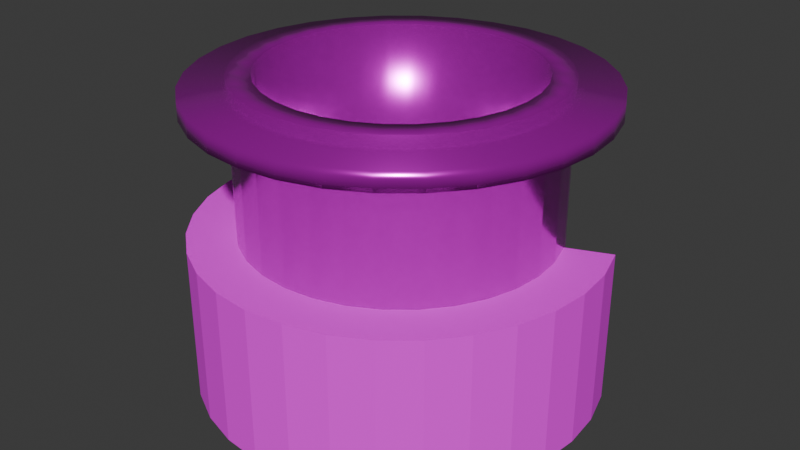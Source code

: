 # Source: Borehole.blend  (saved by Blender 4.1.24; exported with 4.5.12 LTS)
import bpy
from mathutils import Matrix  # noqa: F401  (used for matrix-valued properties, if any)

bpy.ops.wm.read_factory_settings(use_empty=True)
scene = bpy.context.scene
scene.name = 'Scene'

# ---- collections
col_collection = bpy.data.collections.new('Collection'); scene.collection.children.link(col_collection)

# ---- images (referenced by path relative to the original .blend; pixels are not part of the script)
import os
ASSET_DIR = os.environ.get("B2B_ASSET_DIR", "")  # directory of the original .blend (textures are referenced by path, not embedded)
HERE = os.path.dirname(os.path.abspath(__file__))  # packed textures are extracted next to this script under _unpacked/

def load_image(name, relpath, width, height, colorspace="sRGB"):
    """Load a texture the original file referenced (path relative to the .blend, or extracted next to this script)."""
    p = next((c for c in (os.path.join(HERE, relpath), os.path.join(ASSET_DIR, relpath)) if relpath and os.path.exists(c)), "")
    if p:
        img = bpy.data.images.load(p, check_existing=True)
        img.name = name
    else:  # same state as the original file: an image datablock whose file is absent (Cycles renders it pink)
        img = bpy.data.images.new(name, width, height)
        img.source = "FILE"
        img.filepath = "//" + (relpath or name)
    img.colorspace_settings.name = colorspace
    return img
img_steel_jpg = load_image('Steel.jpg', 'Steel.jpg', 1024, 1024, 'sRGB')
img_backfill_jpg = load_image('Backfill.jpg', 'Backfill.jpg', 1024, 1024, 'sRGB')

# ---- materials (node trees are filled in below, after node groups)
mat_steel = bpy.data.materials.new('Steel')
mat_steel.alpha_threshold = 0.0
mat_steel.use_transparent_shadow = False
mat_steel.roughness = 0.5
mat_steel.line_color = (0.0, 0.0, 0.0, 1.0)
mat_backfill = bpy.data.materials.new('Backfill')
mat_backfill.use_transparent_shadow = False

# ---- material node trees
mat_steel.use_nodes = True; mat_steel.node_tree.nodes.clear()
_N = mat_steel.node_tree.nodes; _L = mat_steel.node_tree.links
n0 = _N.new('ShaderNodeOutputMaterial'); n0.name = 'Material Output'; n0.location = (300, 300)
n1 = _N.new('ShaderNodeBsdfPrincipled'); n1.name = 'Principled BSDF'; n1.location = (-1, 331)
n1.inputs[1].default_value = 0.8
n1.inputs[2].default_value = 0.2
n1.inputs[3].default_value = 1.45
n2 = _N.new('ShaderNodeTexImage'); n2.name = 'Image Texture'; n2.location = (-289, 306)
n2.image = img_steel_jpg
_L.new(n1.outputs[0], n0.inputs[0])
_L.new(n2.outputs[0], n1.inputs[0])
n0.is_active_output = True
mat_backfill.use_nodes = True; mat_backfill.node_tree.nodes.clear()
_N = mat_backfill.node_tree.nodes; _L = mat_backfill.node_tree.links
n0 = _N.new('ShaderNodeBsdfPrincipled'); n0.name = 'Principled BSDF'; n0.location = (10, 300)
n0.inputs[2].default_value = 1.0
n1 = _N.new('ShaderNodeOutputMaterial'); n1.name = 'Material Output'; n1.location = (300, 300)
n2 = _N.new('ShaderNodeTexImage'); n2.name = 'Image Texture'; n2.location = (-438, 339)
n2.image = img_backfill_jpg
_L.new(n0.outputs[0], n1.inputs[0])
_L.new(n2.outputs[0], n0.inputs[0])
n1.is_active_output = True

# ---- world
world_world = bpy.data.worlds.new('World'); scene.world = world_world
world_world.use_nodes = True; world_world.node_tree.nodes.clear()
_N = world_world.node_tree.nodes; _L = world_world.node_tree.links
n0 = _N.new('ShaderNodeOutputWorld'); n0.name = 'World Output'; n0.location = (300, 300)
n1 = _N.new('ShaderNodeBackground'); n1.name = 'Background'; n1.location = (10, 300)
n1.inputs[0].default_value = (0.05088, 0.05088, 0.05088, 1.0)
_L.new(n1.outputs[0], n0.inputs[0])
n0.is_active_output = True
world_world.color = (0.05088, 0.05088, 0.05088)
world_world.use_sun_shadow = False
world_world.sun_shadow_jitter_overblur = 0.0

# ---- meshes
me_circle = bpy.data.meshes.new('Circle')
me_circle.from_pydata([(-1.0, 0.0, 0.0), (-0.9808, -0.1951, 0.0), (-0.9239, -0.3827, 0.0), (-0.8315, -0.5556, 0.0), (-0.7071, -0.7071, 0.0), (-0.5556, -0.8315, 0.0), (-0.3827, -0.9239, 0.0), (-0.1951, -0.9808, 0.0), (0.0, -1.0, 0.0), (0.1951, -0.9808, 0.0), (0.3827, -0.9239, 0.0), (0.5556, -0.8315, 0.0), (0.7071, -0.7071, 0.0), (0.8315, -0.5556, 0.0), (0.9239, -0.3827, 0.0), (0.9808, -0.1951, 0.0), (1.0, 0.0, 0.0), (0.9808, 0.1951, 0.0), (0.9239, 0.3827, 0.0), (0.3827, -0.9239, -1.0), (0.1951, -0.9808, -1.0), (0.0, -1.0, -1.0), (-0.1951, -0.9808, -1.0), (-0.3827, -0.9239, -1.0), (-0.5556, -0.8315, -1.0), (-0.7071, -0.7071, -1.0), (-0.8315, -0.5556, -1.0), (-0.9239, -0.3827, -1.0), (-0.9808, -0.1951, -1.0), (-1.0, 0.0, -1.0), (-0.9239, 0.3827, 0.0), (-0.9808, 0.1951, 0.0), (0.5556, -0.8315, -1.0), (0.7071, -0.7071, -1.0), (0.8315, -0.5556, -1.0), (0.9239, -0.3827, -1.0), (0.9808, -0.1951, -1.0), (1.0, 0.0, -1.0), (0.9808, 0.1951, -1.0), (0.9239, 0.3827, -1.0), (-0.9239, 0.3827, -1.0), (-0.9808, 0.1951, -1.0), (-0.8526, -5.96e-08, 0.0), (-0.8362, -0.1663, 0.0), (-0.7877, -0.3263, 0.0), (-0.7089, -0.4737, 0.0), (-0.6029, -0.6029, 0.0), (-0.4737, -0.7089, 0.0), (-0.3263, -0.7877, 0.0), (-0.1663, -0.8362, 0.0), (5.96e-08, -0.8526, 0.0), (0.1663, -0.8362, 0.0), (0.3263, -0.7877, 0.0), (0.4737, -0.7089, 0.0), (0.6029, -0.6029, 0.0), (0.7089, -0.4737, 0.0), (0.7877, -0.3263, 0.0), (0.8362, -0.1663, 0.0), (0.8526, 5.96e-08, 0.0), (0.8362, 0.1663, 0.0), (0.7877, 0.3263, 0.0), (0.3263, -0.7877, -1.0), (0.1663, -0.8362, -1.0), (5.96e-08, -0.8526, -1.0), (-0.1663, -0.8362, -1.0), (-0.3263, -0.7877, -1.0), (-0.4737, -0.7089, -1.0), (-0.6029, -0.6029, -1.0), (-0.7089, -0.4737, -1.0), (-0.7877, -0.3263, -1.0), (-0.8362, -0.1663, -1.0), (-0.8526, -5.96e-08, -1.0), (-0.7877, 0.3263, 0.0), (-0.8362, 0.1663, 0.0), (0.4737, -0.7089, -1.0), (0.6029, -0.6029, -1.0), (0.7089, -0.4737, -1.0), (0.7877, -0.3263, -1.0), (0.8362, -0.1663, -1.0), (0.8526, 5.96e-08, -1.0), (0.8362, 0.1663, -1.0), (0.7877, 0.3263, -1.0), (-0.7877, 0.3263, -1.0), (-0.8362, 0.1663, -1.0)], [], [(15, 14, 35, 36), (8, 7, 22, 21), (1, 0, 29, 28), (16, 15, 36, 37), (31, 30, 40, 41), (9, 8, 21, 20), (2, 1, 28, 27), (17, 16, 37, 38), (0, 31, 41, 29), (10, 9, 20, 19), (3, 2, 27, 26), (18, 17, 38, 39), (11, 10, 19, 32), (4, 3, 26, 25), (12, 11, 32, 33), (5, 4, 25, 24), (13, 12, 33, 34), (6, 5, 24, 23), (14, 13, 34, 35), (7, 6, 23, 22), (57, 78, 77, 56), (50, 63, 64, 49), (43, 70, 71, 42), (58, 79, 78, 57), (73, 83, 82, 72), (51, 62, 63, 50), (44, 69, 70, 43), (59, 80, 79, 58), (42, 71, 83, 73), (52, 61, 62, 51), (45, 68, 69, 44), (60, 81, 80, 59), (53, 74, 61, 52), (46, 67, 68, 45), (54, 75, 74, 53), (47, 66, 67, 46), (55, 76, 75, 54), (48, 65, 66, 47), (56, 77, 76, 55), (49, 64, 65, 48), (39, 81, 60, 18), (30, 72, 82, 40)])
me_circle.polygons.foreach_set('use_smooth', [True] * 42)
_uv = me_circle.uv_layers.new(name='UVMap')
_uv.uv.foreach_set('vector', [0.0, 0.0, 0.0, 0.0, 0.0, 0.0, 0.0, 0.0, 0.0, 0.0, 0.0, 0.0, 0.0, 0.0, 0.0, 0.0, 0.0, 0.0, 0.0, 0.0, 0.0, 0.0, 0.0, 0.0, 0.0, 0.0, 0.0, 0.0, 0.0, 0.0, 0.0, 0.0, 0.0, 0.0, 0.0, 0.0, 0.0, 0.0, 0.0, 0.0, 0.0, 0.0, 0.0, 0.0, 0.0, 0.0, 0.0, 0.0, 0.0, 0.0, 0.0, 0.0, 0.0, 0.0, 0.0, 0.0, 0.0, 0.0, 0.0, 0.0, 0.0, 0.0, 0.0, 0.0, 0.0, 0.0, 0.0, 0.0, 0.0, 0.0, 0.0, 0.0, 0.0, 0.0, 0.0, 0.0, 0.0, 0.0, 0.0, 0.0, 0.0, 0.0, 0.0, 0.0, 0.0, 0.0, 0.0, 0.0, 0.0, 0.0, 0.0, 0.0, 0.0, 0.0, 0.0, 0.0, 0.0, 0.0, 0.0, 0.0, 0.0, 0.0, 0.0, 0.0, 0.0, 0.0, 0.0, 0.0, 0.0, 0.0, 0.0, 0.0, 0.0, 0.0, 0.0, 0.0, 0.0, 0.0, 0.0, 0.0, 0.0, 0.0, 0.0, 0.0, 0.0, 0.0, 0.0, 0.0, 0.0, 0.0, 0.0, 0.0, 0.0, 0.0, 0.0, 0.0, 0.0, 0.0, 0.0, 0.0, 0.0, 0.0, 0.0, 0.0, 0.0, 0.0, 0.0, 0.0, 0.0, 0.0, 0.0, 0.0, 0.0, 0.0, 0.0, 0.0, 0.0, 0.0, 0.0, 0.0, 0.0, 0.0, 0.0, 0.0, 0.0, 0.0, 0.0, 0.0, 0.0, 0.0, 0.0, 0.0, 0.0, 0.0, 0.0, 0.0, 0.0, 0.0, 0.0, 0.0, 0.0, 0.0, 0.0, 0.0, 0.0, 0.0, 0.0, 0.0, 0.0, 0.0, 0.0, 0.0, 0.0, 0.0, 0.0, 0.0, 0.0, 0.0, 0.0, 0.0, 0.0, 0.0, 0.0, 0.0, 0.0, 0.0, 0.0, 0.0, 0.0, 0.0, 0.0, 0.0, 0.0, 0.0, 0.0, 0.0, 0.0, 0.0, 0.0, 0.0, 0.0, 0.0, 0.0, 0.0, 0.0, 0.0, 0.0, 0.0, 0.0, 0.0, 0.0, 0.0, 0.0, 0.0, 0.0, 0.0, 0.0, 0.0, 0.0, 0.0, 0.0, 0.0, 0.0, 0.0, 0.0, 0.0, 0.0, 0.0, 0.0, 0.0, 0.0, 0.0, 0.0, 0.0, 0.0, 0.0, 0.0, 0.0, 0.0, 0.0, 0.0, 0.0, 0.0, 0.0, 0.0, 0.0, 0.0, 0.0, 0.0, 0.0, 0.0, 0.0, 0.0, 0.0, 0.0, 0.0, 0.0, 0.0, 0.0, 0.0, 0.0, 0.0, 0.0, 0.0, 0.0, 0.0, 0.0, 0.0, 0.0, 0.0, 0.0, 0.0, 0.0, 0.0, 0.0, 0.0, 0.0, 0.0, 0.0, 0.0, 0.0, 0.0, 0.0, 0.0, 0.0, 0.0, 0.0, 0.0, 0.0, 0.0, 0.0, 0.0, 0.0, 0.0, 0.0, 0.0, 0.0, 0.0, 0.0, 0.0, 0.0, 0.0, 0.0, 0.0, 0.0, 0.0, 0.0, 0.0, 0.0, 0.0, 0.0, 0.0, 0.0, 0.0, 0.0, 0.0])
me_circle.materials.append(mat_steel)
me_circle.update()
me_circle_001 = bpy.data.meshes.new('Circle.001')
me_circle_001.from_pydata([(0.0, 1.0, 0.0), (-0.1951, 0.9808, 0.0), (-0.3827, 0.9239, 0.0), (-0.5556, 0.8315, 0.0), (-0.7071, 0.7071, 0.0), (-0.8315, 0.5556, 0.0), (-0.9239, 0.3827, 0.0), (-0.9808, 0.1951, 0.0), (-1.0, 0.0, 0.0), (-0.9808, -0.1951, 0.0), (-0.9239, -0.3827, 0.0), (-0.8315, -0.5556, 0.0), (-0.7071, -0.7071, 0.0), (-0.5556, -0.8315, 0.0), (-0.3827, -0.9239, 0.0), (-0.1951, -0.9808, 0.0), (0.0, -1.0, 0.0), (0.1951, -0.9808, 0.0), (0.3827, -0.9239, 0.0), (0.5556, -0.8315, 0.0), (0.7071, -0.7071, 0.0), (0.8315, -0.5556, 0.0), (0.9239, -0.3827, 0.0), (0.9808, -0.1951, 0.0), (1.0, 0.0, 0.0), (0.9808, 0.1951, 0.0), (0.9239, 0.3827, 0.0), (0.8315, 0.5556, 0.0), (0.7071, 0.7071, 0.0), (0.5556, 0.8315, 0.0), (0.3827, 0.9239, 0.0), (0.1951, 0.9808, 0.0), (0.1669, 0.8391, 1.0), (0.3274, 0.7904, 1.0), (0.4753, 0.7113, 1.0), (0.6049, 0.6049, 1.0), (0.7113, 0.4753, 1.0), (0.7904, 0.3274, 1.0), (0.8391, 0.1669, 1.0), (0.8555, 0.0, 1.0), (0.8391, -0.1669, 1.0), (0.7904, -0.3274, 1.0), (0.7113, -0.4753, 1.0), (0.6049, -0.6049, 1.0), (0.4753, -0.7113, 1.0), (0.3274, -0.7904, 1.0), (0.1669, -0.8391, 1.0), (0.0, -0.8555, 1.0), (-0.1669, -0.8391, 1.0), (-0.3274, -0.7904, 1.0), (-0.4753, -0.7113, 1.0), (-0.6049, -0.6049, 1.0), (-0.7113, -0.4753, 1.0), (-0.7904, -0.3274, 1.0), (-0.8391, -0.1669, 1.0), (-0.8555, 0.0, 1.0), (-0.8391, 0.1669, 1.0), (-0.7904, 0.3274, 1.0), (-0.7113, 0.4753, 1.0), (-0.6049, 0.6049, 1.0), (-0.4753, 0.7113, 1.0), (-0.3274, 0.7904, 1.0), (-0.1669, 0.8391, 1.0), (0.0, 0.8555, 1.0), (0.0, 1.0, 1.0), (-0.1951, 0.9808, 1.0), (-0.3827, 0.9239, 1.0), (-0.5556, 0.8315, 1.0), (-0.7071, 0.7071, 1.0), (-0.8315, 0.5556, 1.0), (-0.9239, 0.3827, 1.0), (-0.9808, 0.1951, 1.0), (-1.0, 0.0, 1.0), (-0.9808, -0.1951, 1.0), (-0.9239, -0.3827, 1.0), (-0.8315, -0.5556, 1.0), (-0.7071, -0.7071, 1.0), (-0.5556, -0.8315, 1.0), (-0.3827, -0.9239, 1.0), (-0.1951, -0.9808, 1.0), (0.0, -1.0, 1.0), (0.1951, -0.9808, 1.0), (0.3827, -0.9239, 1.0), (0.5556, -0.8315, 1.0), (0.7071, -0.7071, 1.0), (0.8315, -0.5556, 1.0), (0.9239, -0.3827, 1.0), (0.9808, -0.1951, 1.0), (1.0, 0.0, 1.0), (0.9808, 0.1951, 1.0), (0.9239, 0.3827, 1.0), (0.8315, 0.5556, 1.0), (0.7071, 0.7071, 1.0), (0.5556, 0.8315, 1.0), (0.3827, 0.9239, 1.0), (0.1951, 0.9808, 1.0), (0.167, 0.8396, 0.0), (0.3276, 0.7909, 0.0), (0.4756, 0.7118, 0.0), (0.6053, 0.6053, 0.0), (0.7118, 0.4756, 0.0), (0.7909, 0.3276, 0.0), (0.8396, 0.167, 0.0), (0.856, 0.0, 0.0), (0.8396, -0.167, 0.0), (0.7909, -0.3276, 0.0), (0.7118, -0.4756, 0.0), (0.6053, -0.6053, 0.0), (0.4756, -0.7118, 0.0), (0.3276, -0.7909, 0.0), (0.167, -0.8396, 0.0), (0.0, -0.856, 0.0), (-0.167, -0.8396, 0.0), (-0.3276, -0.7909, 0.0), (-0.4756, -0.7118, 0.0), (-0.6053, -0.6053, 0.0), (-0.7118, -0.4756, 0.0), (-0.7909, -0.3276, 0.0), (-0.8396, -0.167, 0.0), (-0.856, 0.0, 0.0), (-0.8396, 0.167, 0.0), (-0.7909, 0.3276, 0.0), (-0.7118, 0.4756, 0.0), (-0.6053, 0.6053, 0.0), (-0.4756, 0.7118, 0.0), (-0.3276, 0.7909, 0.0), (-0.167, 0.8396, 0.0), (0.0, 0.856, 0.0), (0.1669, 0.8391, 0.0), (0.3274, 0.7904, 0.0), (0.4753, 0.7113, 0.0), (0.6049, 0.6049, 0.0), (0.7113, 0.4753, 0.0), (0.7904, 0.3274, 0.0), (0.8391, 0.1669, 0.0), (0.8555, 0.0, 0.0), (0.8391, -0.1669, 0.0), (0.7904, -0.3274, 0.0), (0.7113, -0.4753, 0.0), (0.6049, -0.6049, 0.0), (0.4753, -0.7113, 0.0), (0.3274, -0.7904, 0.0), (0.1669, -0.8391, 0.0), (0.0, -0.8555, 0.0), (-0.1669, -0.8391, 0.0), (-0.3274, -0.7904, 0.0), (-0.4753, -0.7113, 0.0), (-0.6049, -0.6049, 0.0), (-0.7113, -0.4753, 0.0), (-0.7904, -0.3274, 0.0), (-0.8391, -0.1669, 0.0), (-0.8555, 0.0, 0.0), (-0.8391, 0.1669, 0.0), (-0.7904, 0.3274, 0.0), (-0.7113, 0.4753, 0.0), (-0.6049, 0.6049, 0.0), (-0.4753, 0.7113, 0.0), (-0.3274, 0.7904, 0.0), (-0.1669, 0.8391, 0.0), (0.0, 0.8555, 0.0), (-0.7071, -0.7071, 0.93), (-0.7071, -0.7071, 0.8157), (-0.5556, -0.8315, 0.8157), (-0.5556, -0.8315, 0.93), (-0.3827, -0.9239, 0.8157), (-0.3827, -0.9239, 0.93), (-0.1951, -0.9808, 0.8157), (-0.1951, -0.9808, 0.93), (0.0, -1.0, 0.8157), (0.0, -1.0, 0.93), (0.1951, -0.9808, 0.8157), (0.1951, -0.9808, 0.93), (0.3827, -0.9239, 0.8157), (0.3827, -0.9239, 0.93), (0.5556, -0.8315, 0.8157), (0.5556, -0.8315, 0.93), (0.7071, -0.7071, 0.8157), (0.7071, -0.7071, 0.93), (0.8315, -0.5556, 0.8157), (0.8315, -0.5556, 0.93), (0.9239, -0.3827, 0.8157), (0.9239, -0.3827, 0.93), (0.9808, -0.1951, 0.8157), (0.9808, -0.1951, 0.93), (1.0, 0.0, 0.8157), (1.0, 0.0, 0.93), (0.9808, 0.1951, 0.8157), (0.9808, 0.1951, 0.93), (0.9239, 0.3827, 0.8157), (0.9239, 0.3827, 0.93), (0.8315, 0.5556, 0.8157), (0.8315, 0.5556, 0.93), (0.0, 1.0, 0.93), (0.0, 1.0, 0.8157), (-0.1951, 0.9808, 0.8157), (-0.1951, 0.9808, 0.93), (0.7071, 0.7071, 0.8157), (0.7071, 0.7071, 0.93), (-0.3827, 0.9239, 0.8157), (-0.3827, 0.9239, 0.93), (0.5556, 0.8315, 0.8157), (0.5556, 0.8315, 0.93), (-0.5556, 0.8315, 0.8157), (-0.5556, 0.8315, 0.93), (0.3827, 0.9239, 0.8157), (0.3827, 0.9239, 0.93), (-0.7071, 0.7071, 0.8157), (-0.7071, 0.7071, 0.93), (0.1951, 0.9808, 0.8157), (0.1951, 0.9808, 0.93), (-0.8315, 0.5556, 0.8157), (-0.8315, 0.5556, 0.93), (-0.9239, 0.3827, 0.8157), (-0.9239, 0.3827, 0.93), (-0.9808, 0.1951, 0.8157), (-0.9808, 0.1951, 0.93), (-1.0, 0.0, 0.8157), (-1.0, 0.0, 0.93), (-0.9808, -0.1951, 0.8157), (-0.9808, -0.1951, 0.93), (-0.9239, -0.3827, 0.8157), (-0.9239, -0.3827, 0.93), (-0.8315, -0.5556, 0.8157), (-0.8315, -0.5556, 0.93), (-0.9036, -0.9036, 0.93), (-0.9036, -0.9036, 0.8157), (-0.71, -1.063, 0.8157), (-0.71, -1.063, 0.93), (-0.489, -1.181, 0.8157), (-0.489, -1.181, 0.93), (-0.2493, -1.253, 0.8157), (-0.2493, -1.253, 0.93), (-5.766e-10, -1.278, 0.8157), (-5.766e-10, -1.278, 0.93), (0.2493, -1.253, 0.8157), (0.2493, -1.253, 0.93), (0.489, -1.181, 0.8157), (0.489, -1.181, 0.93), (0.71, -1.063, 0.8157), (0.71, -1.063, 0.93), (0.9036, -0.9036, 0.8157), (0.9036, -0.9036, 0.93), (1.063, -0.71, 0.8157), (1.063, -0.71, 0.93), (1.181, -0.489, 0.8157), (1.181, -0.489, 0.93), (1.253, -0.2493, 0.8157), (1.253, -0.2493, 0.93), (1.278, 6.343e-09, 0.8157), (1.278, 6.343e-09, 0.93), (1.253, 0.2493, 0.8157), (1.253, 0.2493, 0.93), (1.181, 0.489, 0.8157), (1.181, 0.489, 0.93), (1.063, 0.71, 0.8157), (1.063, 0.71, 0.93), (-5.766e-10, 1.278, 0.93), (-5.766e-10, 1.278, 0.8157), (-0.2493, 1.253, 0.8157), (-0.2493, 1.253, 0.93), (0.9036, 0.9036, 0.8157), (0.9036, 0.9036, 0.93), (-0.489, 1.181, 0.8157), (-0.489, 1.181, 0.93), (0.71, 1.063, 0.8157), (0.71, 1.063, 0.93), (-0.71, 1.063, 0.8157), (-0.71, 1.063, 0.93), (0.489, 1.181, 0.8157), (0.489, 1.181, 0.93), (-0.9036, 0.9036, 0.8157), (-0.9036, 0.9036, 0.93), (0.2493, 1.253, 0.8157), (0.2493, 1.253, 0.93), (-1.063, 0.71, 0.8157), (-1.063, 0.71, 0.93), (-1.181, 0.489, 0.8157), (-1.181, 0.489, 0.93), (-1.253, 0.2493, 0.8157), (-1.253, 0.2493, 0.93), (-1.278, 6.343e-09, 0.8157), (-1.278, 6.343e-09, 0.93), (-1.253, -0.2493, 0.8157), (-1.253, -0.2493, 0.93), (-1.181, -0.489, 0.8157), (-1.181, -0.489, 0.93), (-1.063, -0.71, 0.8157), (-1.063, -0.71, 0.93)], [], [(160, 163, 77, 76), (15, 14, 113, 112), (163, 165, 78, 77), (28, 27, 100, 99), (165, 167, 79, 78), (1, 0, 127, 126), (167, 169, 80, 79), (14, 13, 114, 113), (169, 171, 81, 80), (27, 26, 101, 100), (171, 173, 82, 81), (13, 12, 115, 114), (173, 175, 83, 82), (26, 25, 102, 101), (175, 177, 84, 83), (12, 11, 116, 115), (177, 179, 85, 84), (25, 24, 103, 102), (179, 181, 86, 85), (11, 10, 117, 116), (181, 183, 87, 86), (24, 23, 104, 103), (183, 185, 88, 87), (10, 9, 118, 117), (185, 187, 89, 88), (23, 22, 105, 104), (187, 189, 90, 89), (9, 8, 119, 118), (189, 191, 91, 90), (192, 195, 65, 64), (22, 21, 106, 105), (191, 197, 92, 91), (195, 199, 66, 65), (8, 7, 120, 119), (197, 201, 93, 92), (199, 203, 67, 66), (21, 20, 107, 106), (201, 205, 94, 93), (203, 207, 68, 67), (7, 6, 121, 120), (205, 209, 95, 94), (207, 211, 69, 68), (20, 19, 108, 107), (209, 192, 64, 95), (211, 213, 70, 69), (6, 5, 122, 121), (19, 18, 109, 108), (213, 215, 71, 70), (0, 31, 96, 127), (5, 4, 123, 122), (215, 217, 72, 71), (18, 17, 110, 109), (31, 30, 97, 96), (217, 219, 73, 72), (4, 3, 124, 123), (17, 16, 111, 110), (219, 221, 74, 73), (30, 29, 98, 97), (3, 2, 125, 124), (221, 223, 75, 74), (16, 15, 112, 111), (29, 28, 99, 98), (223, 160, 76, 75), (2, 1, 126, 125), (68, 69, 58, 59), (95, 64, 63, 32), (82, 83, 44, 45), (69, 70, 57, 58), (83, 84, 43, 44), (70, 71, 56, 57), (84, 85, 42, 43), (71, 72, 55, 56), (85, 86, 41, 42), (72, 73, 54, 55), (86, 87, 40, 41), (73, 74, 53, 54), (87, 88, 39, 40), (74, 75, 52, 53), (88, 89, 38, 39), (75, 76, 51, 52), (89, 90, 37, 38), (76, 77, 50, 51), (90, 91, 36, 37), (77, 78, 49, 50), (64, 65, 62, 63), (91, 92, 35, 36), (78, 79, 48, 49), (65, 66, 61, 62), (92, 93, 34, 35), (79, 80, 47, 48), (66, 67, 60, 61), (93, 94, 33, 34), (80, 81, 46, 47), (67, 68, 59, 60), (94, 95, 32, 33), (81, 82, 45, 46), (47, 46, 142, 143), (34, 33, 129, 130), (61, 60, 156, 157), (48, 47, 143, 144), (35, 34, 130, 131), (62, 61, 157, 158), (49, 48, 144, 145), (36, 35, 131, 132), (63, 62, 158, 159), (50, 49, 145, 146), (37, 36, 132, 133), (51, 50, 146, 147), (38, 37, 133, 134), (52, 51, 147, 148), (39, 38, 134, 135), (53, 52, 148, 149), (40, 39, 135, 136), (54, 53, 149, 150), (41, 40, 136, 137), (55, 54, 150, 151), (42, 41, 137, 138), (56, 55, 151, 152), (43, 42, 138, 139), (57, 56, 152, 153), (44, 43, 139, 140), (58, 57, 153, 154), (45, 44, 140, 141), (32, 63, 159, 128), (59, 58, 154, 155), (46, 45, 141, 142), (33, 32, 128, 129), (60, 59, 155, 156), (11, 12, 161, 222), (217, 215, 279, 281), (10, 11, 222, 220), (191, 189, 253, 255), (9, 10, 220, 218), (165, 163, 227, 229), (8, 9, 218, 216), (214, 216, 280, 278), (7, 8, 216, 214), (188, 190, 254, 252), (6, 7, 214, 212), (162, 164, 228, 226), (5, 6, 212, 210), (219, 217, 281, 283), (31, 0, 193, 208), (195, 192, 256, 259), (4, 5, 210, 206), (167, 165, 229, 231), (30, 31, 208, 204), (216, 218, 282, 280), (3, 4, 206, 202), (193, 194, 258, 257), (29, 30, 204, 200), (164, 166, 230, 228), (2, 3, 202, 198), (221, 219, 283, 285), (28, 29, 200, 196), (197, 191, 255, 261), (1, 2, 198, 194), (169, 167, 231, 233), (27, 28, 196, 190), (218, 220, 284, 282), (0, 1, 194, 193), (190, 196, 260, 254), (26, 27, 190, 188), (166, 168, 232, 230), (25, 26, 188, 186), (223, 221, 285, 287), (24, 25, 186, 184), (199, 195, 259, 263), (23, 24, 184, 182), (171, 169, 233, 235), (22, 23, 182, 180), (220, 222, 286, 284), (21, 22, 180, 178), (194, 198, 262, 258), (20, 21, 178, 176), (168, 170, 234, 232), (19, 20, 176, 174), (160, 223, 287, 224), (18, 19, 174, 172), (201, 197, 261, 265), (17, 18, 172, 170), (173, 171, 235, 237), (16, 17, 170, 168), (222, 161, 225, 286), (15, 16, 168, 166), (196, 200, 264, 260), (14, 15, 166, 164), (170, 172, 236, 234), (13, 14, 164, 162), (203, 199, 263, 267), (12, 13, 162, 161), (175, 173, 237, 239), (286, 225, 224, 287), (284, 286, 287, 285), (282, 284, 285, 283), (280, 282, 283, 281), (278, 280, 281, 279), (276, 278, 279, 277), (274, 276, 277, 275), (272, 257, 256, 273), (270, 274, 275, 271), (268, 272, 273, 269), (266, 270, 271, 267), (264, 268, 269, 265), (262, 266, 267, 263), (260, 264, 265, 261), (258, 262, 263, 259), (254, 260, 261, 255), (257, 258, 259, 256), (252, 254, 255, 253), (250, 252, 253, 251), (248, 250, 251, 249), (246, 248, 249, 247), (244, 246, 247, 245), (242, 244, 245, 243), (240, 242, 243, 241), (238, 240, 241, 239), (236, 238, 239, 237), (234, 236, 237, 235), (232, 234, 235, 233), (230, 232, 233, 231), (228, 230, 231, 229), (226, 228, 229, 227), (225, 226, 227, 224), (161, 162, 226, 225), (186, 188, 252, 250), (212, 214, 278, 276), (163, 160, 224, 227), (189, 187, 251, 253), (215, 213, 277, 279), (184, 186, 250, 248), (210, 212, 276, 274), (187, 185, 249, 251), (213, 211, 275, 277), (182, 184, 248, 246), (208, 193, 257, 272), (185, 183, 247, 249), (192, 209, 273, 256), (180, 182, 246, 244), (206, 210, 274, 270), (183, 181, 245, 247), (211, 207, 271, 275), (178, 180, 244, 242), (204, 208, 272, 268), (181, 179, 243, 245), (209, 205, 269, 273), (176, 178, 242, 240), (202, 206, 270, 266), (179, 177, 241, 243), (207, 203, 267, 271), (174, 176, 240, 238), (200, 204, 268, 264), (177, 175, 239, 241), (205, 201, 265, 269), (172, 174, 238, 236), (198, 202, 266, 262)])
me_circle_001.polygons.foreach_set('use_smooth', [True] * 256)
_uv = me_circle_001.uv_layers.new(name='UVMap')
_uv.uv.foreach_set('vector', [0.2233, 0.8639, 0.2826, 0.8639, 0.2826, 0.8913, 0.2233, 0.8913, 0.4237, 0.1163, 0.3503, 0.1385, 0.3718, 0.1906, 0.4347, 0.1715, 0.2826, 0.8639, 0.3503, 0.8639, 0.3503, 0.8913, 0.2826, 0.8913, 0.7767, 0.7767, 0.8253, 0.7174, 0.7785, 0.6861, 0.7368, 0.7368, 0.3503, 0.8639, 0.4237, 0.8639, 0.4237, 0.8913, 0.3503, 0.8913, 0.4237, 0.8837, 0.5, 0.8913, 0.5, 0.8349, 0.4347, 0.8285, 0.4237, 0.8639, 0.5, 0.8639, 0.5, 0.8913, 0.4237, 0.8913, 0.3503, 0.1385, 0.2826, 0.1747, 0.3139, 0.2215, 0.3718, 0.1906, 0.5, 0.8639, 0.5763, 0.8639, 0.5763, 0.8913, 0.5, 0.8913, 0.8253, 0.7174, 0.8615, 0.6497, 0.8094, 0.6282, 0.7785, 0.6861, 0.5763, 0.8639, 0.6497, 0.8639, 0.6497, 0.8913, 0.5763, 0.8913, 0.2826, 0.1747, 0.2233, 0.2233, 0.2632, 0.2632, 0.3139, 0.2215, 0.6497, 0.8639, 0.7174, 0.8639, 0.7174, 0.8913, 0.6497, 0.8913, 0.8615, 0.6497, 0.8837, 0.5763, 0.8285, 0.5653, 0.8094, 0.6282, 0.7174, 0.8639, 0.7767, 0.8639, 0.7767, 0.8913, 0.7174, 0.8913, 0.2233, 0.2233, 0.1747, 0.2826, 0.2215, 0.3139, 0.2632, 0.2632, 0.2233, 0.8639, 0.2826, 0.8639, 0.2826, 0.8913, 0.2233, 0.8913, 0.8837, 0.5763, 0.8913, 0.5, 0.8349, 0.5, 0.8285, 0.5653, 0.2826, 0.8639, 0.3503, 0.8639, 0.3503, 0.8913, 0.2826, 0.8913, 0.1747, 0.2826, 0.1385, 0.3503, 0.1906, 0.3718, 0.2215, 0.3139, 0.3503, 0.8639, 0.4237, 0.8639, 0.4237, 0.8913, 0.3503, 0.8913, 0.8913, 0.5, 0.8837, 0.4237, 0.8285, 0.4347, 0.8349, 0.5, 0.4237, 0.8639, 0.5, 0.8639, 0.5, 0.8913, 0.4237, 0.8913, 0.1385, 0.3503, 0.1163, 0.4237, 0.1715, 0.4347, 0.1906, 0.3718, 0.5, 0.8639, 0.5763, 0.8639, 0.5763, 0.8913, 0.5, 0.8913, 0.8837, 0.4237, 0.8615, 0.3503, 0.8094, 0.3718, 0.8285, 0.4347, 0.5763, 0.8639, 0.6497, 0.8639, 0.6497, 0.8913, 0.5763, 0.8913, 0.1163, 0.4237, 0.1087, 0.5, 0.1651, 0.5, 0.1715, 0.4347, 0.6497, 0.8639, 0.7174, 0.8639, 0.7174, 0.8913, 0.6497, 0.8913, 0.5, 0.8639, 0.4237, 0.8639, 0.4237, 0.8913, 0.5, 0.8913, 0.8615, 0.3503, 0.8253, 0.2826, 0.7785, 0.3139, 0.8094, 0.3718, 0.7174, 0.8639, 0.7767, 0.8639, 0.7767, 0.8913, 0.7174, 0.8913, 0.4237, 0.8639, 0.3503, 0.8639, 0.3503, 0.8913, 0.4237, 0.8913, 0.1087, 0.5, 0.1163, 0.5763, 0.1715, 0.5653, 0.1651, 0.5, 0.7767, 0.8639, 0.7174, 0.8639, 0.7174, 0.8913, 0.7767, 0.8913, 0.3503, 0.8639, 0.2826, 0.8639, 0.2826, 0.8913, 0.3503, 0.8913, 0.8253, 0.2826, 0.7767, 0.2233, 0.7368, 0.2632, 0.7785, 0.3139, 0.7174, 0.8639, 0.6497, 0.8639, 0.6497, 0.8913, 0.7174, 0.8913, 0.2826, 0.8639, 0.2233, 0.8639, 0.2233, 0.8913, 0.2826, 0.8913, 0.1163, 0.5763, 0.1385, 0.6497, 0.1906, 0.6282, 0.1715, 0.5653, 0.6497, 0.8639, 0.5763, 0.8639, 0.5763, 0.8913, 0.6497, 0.8913, 0.7767, 0.8639, 0.7174, 0.8639, 0.7174, 0.8913, 0.7767, 0.8913, 0.7767, 0.2233, 0.7174, 0.1747, 0.6861, 0.2215, 0.7368, 0.2632, 0.5763, 0.8639, 0.5, 0.8639, 0.5, 0.8913, 0.5763, 0.8913, 0.7174, 0.8639, 0.6497, 0.8639, 0.6497, 0.8913, 0.7174, 0.8913, 0.1385, 0.6497, 0.1747, 0.7174, 0.2215, 0.6861, 0.1906, 0.6282, 0.7174, 0.1747, 0.6497, 0.1385, 0.6282, 0.1906, 0.6861, 0.2215, 0.6497, 0.8639, 0.5763, 0.8639, 0.5763, 0.8913, 0.6497, 0.8913, 0.5, 0.8913, 0.5763, 0.8837, 0.5653, 0.8285, 0.5, 0.8349, 0.1747, 0.7174, 0.2233, 0.7767, 0.2632, 0.7368, 0.2215, 0.6861, 0.5763, 0.8639, 0.5, 0.8639, 0.5, 0.8913, 0.5763, 0.8913, 0.6497, 0.1385, 0.5763, 0.1163, 0.5653, 0.1715, 0.6282, 0.1906, 0.5763, 0.8837, 0.6497, 0.8615, 0.6282, 0.8094, 0.5653, 0.8285, 0.5, 0.8639, 0.4237, 0.8639, 0.4237, 0.8913, 0.5, 0.8913, 0.2233, 0.7767, 0.2826, 0.8253, 0.3139, 0.7785, 0.2632, 0.7368, 0.5763, 0.1163, 0.5, 0.1087, 0.5, 0.1651, 0.5653, 0.1715, 0.4237, 0.8639, 0.3503, 0.8639, 0.3503, 0.8913, 0.4237, 0.8913, 0.6497, 0.8615, 0.7174, 0.8253, 0.6861, 0.7785, 0.6282, 0.8094, 0.2826, 0.8253, 0.3503, 0.8615, 0.3718, 0.8094, 0.3139, 0.7785, 0.3503, 0.8639, 0.2826, 0.8639, 0.2826, 0.8913, 0.3503, 0.8913, 0.5, 0.1087, 0.4237, 0.1163, 0.4347, 0.1715, 0.5, 0.1651, 0.7174, 0.8253, 0.7767, 0.7767, 0.7368, 0.7368, 0.6861, 0.7785, 0.2826, 0.8639, 0.2233, 0.8639, 0.2233, 0.8913, 0.2826, 0.8913, 0.3503, 0.8615, 0.4237, 0.8837, 0.4347, 0.8285, 0.3718, 0.8094, 0.2233, 0.7767, 0.1747, 0.7174, 0.2217, 0.686, 0.2633, 0.7367, 0.5763, 0.8837, 0.5, 0.8913, 0.5, 0.8347, 0.5653, 0.8283, 0.6497, 0.1385, 0.7174, 0.1747, 0.686, 0.2217, 0.6281, 0.1908, 0.1747, 0.7174, 0.1385, 0.6497, 0.1908, 0.6281, 0.2217, 0.686, 0.7174, 0.1747, 0.7767, 0.2233, 0.7367, 0.2633, 0.686, 0.2217, 0.1385, 0.6497, 0.1163, 0.5763, 0.1717, 0.5653, 0.1908, 0.6281, 0.7767, 0.2233, 0.8253, 0.2826, 0.7783, 0.314, 0.7367, 0.2633, 0.1163, 0.5763, 0.1087, 0.5, 0.1653, 0.5, 0.1717, 0.5653, 0.8253, 0.2826, 0.8615, 0.3503, 0.8092, 0.3719, 0.7783, 0.314, 0.1087, 0.5, 0.1163, 0.4237, 0.1717, 0.4347, 0.1653, 0.5, 0.8615, 0.3503, 0.8837, 0.4237, 0.8283, 0.4347, 0.8092, 0.3719, 0.1163, 0.4237, 0.1385, 0.3503, 0.1908, 0.3719, 0.1717, 0.4347, 0.8837, 0.4237, 0.8913, 0.5, 0.8347, 0.5, 0.8283, 0.4347, 0.1385, 0.3503, 0.1747, 0.2826, 0.2217, 0.314, 0.1908, 0.3719, 0.8913, 0.5, 0.8837, 0.5763, 0.8283, 0.5653, 0.8347, 0.5, 0.1747, 0.2826, 0.2233, 0.2233, 0.2633, 0.2633, 0.2217, 0.314, 0.8837, 0.5763, 0.8615, 0.6497, 0.8092, 0.6281, 0.8283, 0.5653, 0.2233, 0.2233, 0.2826, 0.1747, 0.314, 0.2217, 0.2633, 0.2633, 0.8615, 0.6497, 0.8253, 0.7174, 0.7783, 0.686, 0.8092, 0.6281, 0.2826, 0.1747, 0.3503, 0.1385, 0.3719, 0.1908, 0.314, 0.2217, 0.5, 0.8913, 0.4237, 0.8837, 0.4347, 0.8283, 0.5, 0.8347, 0.8253, 0.7174, 0.7767, 0.7767, 0.7367, 0.7367, 0.7783, 0.686, 0.3503, 0.1385, 0.4237, 0.1163, 0.4347, 0.1717, 0.3719, 0.1908, 0.4237, 0.8837, 0.3503, 0.8615, 0.3719, 0.8092, 0.4347, 0.8283, 0.7767, 0.7767, 0.7174, 0.8253, 0.686, 0.7783, 0.7367, 0.7367, 0.4237, 0.1163, 0.5, 0.1087, 0.5, 0.1653, 0.4347, 0.1717, 0.3503, 0.8615, 0.2826, 0.8253, 0.314, 0.7783, 0.3719, 0.8092, 0.7174, 0.8253, 0.6497, 0.8615, 0.6281, 0.8092, 0.686, 0.7783, 0.5, 0.1087, 0.5763, 0.1163, 0.5653, 0.1717, 0.5, 0.1653, 0.2826, 0.8253, 0.2233, 0.7767, 0.2633, 0.7367, 0.314, 0.7783, 0.6497, 0.8615, 0.5763, 0.8837, 0.5653, 0.8283, 0.6281, 0.8092, 0.5763, 0.1163, 0.6497, 0.1385, 0.6281, 0.1908, 0.5653, 0.1717, 0.5, 0.8913, 0.5653, 0.8913, 0.5653, 0.5, 0.5, 0.5, 0.686, 0.8913, 0.6281, 0.8913, 0.6281, 0.5, 0.686, 0.5, 0.3719, 0.8913, 0.314, 0.8913, 0.314, 0.5, 0.3719, 0.5, 0.4347, 0.8913, 0.5, 0.8913, 0.5, 0.5, 0.4347, 0.5, 0.7367, 0.8913, 0.686, 0.8913, 0.686, 0.5, 0.7367, 0.5, 0.4347, 0.8913, 0.3719, 0.8913, 0.3719, 0.5, 0.4347, 0.5, 0.3719, 0.8913, 0.4347, 0.8913, 0.4347, 0.5, 0.3719, 0.5, 0.686, 0.8913, 0.7367, 0.8913, 0.7367, 0.5, 0.686, 0.5, 0.5, 0.8913, 0.4347, 0.8913, 0.4347, 0.5, 0.5, 0.5, 0.314, 0.8913, 0.3719, 0.8913, 0.3719, 0.5, 0.314, 0.5, 0.6281, 0.8913, 0.686, 0.8913, 0.686, 0.5, 0.6281, 0.5, 0.2633, 0.8913, 0.314, 0.8913, 0.314, 0.5, 0.2633, 0.5, 0.5653, 0.8913, 0.6281, 0.8913, 0.6281, 0.5, 0.5653, 0.5, 0.314, 0.8913, 0.2633, 0.8913, 0.2633, 0.5, 0.314, 0.5, 0.5, 0.8913, 0.5653, 0.8913, 0.5653, 0.5, 0.5, 0.5, 0.3719, 0.8913, 0.314, 0.8913, 0.314, 0.5, 0.3719, 0.5, 0.4347, 0.8913, 0.5, 0.8913, 0.5, 0.5, 0.4347, 0.5, 0.4347, 0.8913, 0.3719, 0.8913, 0.3719, 0.5, 0.4347, 0.5, 0.3719, 0.8913, 0.4347, 0.8913, 0.4347, 0.5, 0.3719, 0.5, 0.5, 0.8913, 0.4347, 0.8913, 0.4347, 0.5, 0.5, 0.5, 0.314, 0.8913, 0.3719, 0.8913, 0.3719, 0.5, 0.314, 0.5, 0.5653, 0.8913, 0.5, 0.8913, 0.5, 0.5, 0.5653, 0.5, 0.2633, 0.8913, 0.314, 0.8913, 0.314, 0.5, 0.2633, 0.5, 0.6281, 0.8913, 0.5653, 0.8913, 0.5653, 0.5, 0.6281, 0.5, 0.686, 0.8913, 0.7367, 0.8913, 0.7367, 0.5, 0.686, 0.5, 0.686, 0.8913, 0.6281, 0.8913, 0.6281, 0.5, 0.686, 0.5, 0.6281, 0.8913, 0.686, 0.8913, 0.686, 0.5, 0.6281, 0.5, 0.5653, 0.8913, 0.5, 0.8913, 0.5, 0.5, 0.5653, 0.5, 0.7367, 0.8913, 0.686, 0.8913, 0.686, 0.5, 0.7367, 0.5, 0.5653, 0.8913, 0.6281, 0.8913, 0.6281, 0.5, 0.5653, 0.5, 0.6281, 0.8913, 0.5653, 0.8913, 0.5653, 0.5, 0.6281, 0.5, 0.314, 0.8913, 0.2633, 0.8913, 0.2633, 0.5, 0.314, 0.5, 0.2826, 0.5, 0.2233, 0.5, 0.2233, 0.8191, 0.2826, 0.8191, 0.1087, 0.5, 0.1163, 0.5763, 0.009607, 0.5975, 0.0, 0.5, 0.3503, 0.5, 0.2826, 0.5, 0.2826, 0.8191, 0.3503, 0.8191, 0.8253, 0.7174, 0.8615, 0.6497, 0.9619, 0.6913, 0.9157, 0.7778, 0.4237, 0.5, 0.3503, 0.5, 0.3503, 0.8191, 0.4237, 0.8191, 0.3503, 0.1385, 0.2826, 0.1747, 0.2222, 0.08427, 0.3087, 0.03806, 0.5, 0.5, 0.4237, 0.5, 0.4237, 0.8191, 0.5, 0.8191, 0.1163, 0.5763, 0.1087, 0.5, 0.0, 0.5, 0.009607, 0.5975, 0.5763, 0.5, 0.5, 0.5, 0.5, 0.8191, 0.5763, 0.8191, 0.8615, 0.6497, 0.8253, 0.7174, 0.9157, 0.7778, 0.9619, 0.6913, 0.6497, 0.5, 0.5763, 0.5, 0.5763, 0.8191, 0.6497, 0.8191, 0.2826, 0.1747, 0.3503, 0.1385, 0.3087, 0.03806, 0.2222, 0.08427, 0.7174, 0.5, 0.6497, 0.5, 0.6497, 0.8191, 0.7174, 0.8191, 0.1163, 0.4237, 0.1087, 0.5, 0.0, 0.5, 0.009607, 0.4025, 0.5763, 0.5, 0.5, 0.5, 0.5, 0.8191, 0.5763, 0.8191, 0.4237, 0.8837, 0.5, 0.8913, 0.5, 1.0, 0.4025, 0.9904, 0.7767, 0.5, 0.7174, 0.5, 0.7174, 0.8191, 0.7767, 0.8191, 0.4237, 0.1163, 0.3503, 0.1385, 0.3087, 0.03806, 0.4025, 0.009607, 0.6497, 0.5, 0.5763, 0.5, 0.5763, 0.8191, 0.6497, 0.8191, 0.1087, 0.5, 0.1163, 0.4237, 0.009607, 0.4025, 0.0, 0.5, 0.2826, 0.5, 0.2233, 0.5, 0.2233, 0.8191, 0.2826, 0.8191, 0.5, 0.8913, 0.4237, 0.8837, 0.4025, 0.9904, 0.5, 1.0, 0.7174, 0.5, 0.6497, 0.5, 0.6497, 0.8191, 0.7174, 0.8191, 0.3503, 0.1385, 0.4237, 0.1163, 0.4025, 0.009607, 0.3087, 0.03806, 0.3503, 0.5, 0.2826, 0.5, 0.2826, 0.8191, 0.3503, 0.8191, 0.1385, 0.3503, 0.1163, 0.4237, 0.009607, 0.4025, 0.03806, 0.3087, 0.7767, 0.5, 0.7174, 0.5, 0.7174, 0.8191, 0.7767, 0.8191, 0.7767, 0.7767, 0.8253, 0.7174, 0.9157, 0.7778, 0.8536, 0.8536, 0.4237, 0.5, 0.3503, 0.5, 0.3503, 0.8191, 0.4237, 0.8191, 0.5, 0.1087, 0.4237, 0.1163, 0.4025, 0.009607, 0.5, 0.0, 0.7174, 0.5, 0.7767, 0.5, 0.7767, 0.8191, 0.7174, 0.8191, 0.1163, 0.4237, 0.1385, 0.3503, 0.03806, 0.3087, 0.009607, 0.4025, 0.5, 0.5, 0.4237, 0.5, 0.4237, 0.8191, 0.5, 0.8191, 0.8253, 0.7174, 0.7767, 0.7767, 0.8536, 0.8536, 0.9157, 0.7778, 0.6497, 0.5, 0.7174, 0.5, 0.7174, 0.8191, 0.6497, 0.8191, 0.4237, 0.1163, 0.5, 0.1087, 0.5, 0.0, 0.4025, 0.009607, 0.5763, 0.5, 0.6497, 0.5, 0.6497, 0.8191, 0.5763, 0.8191, 0.1747, 0.2826, 0.1385, 0.3503, 0.03806, 0.3087, 0.08427, 0.2222, 0.5, 0.5, 0.5763, 0.5, 0.5763, 0.8191, 0.5, 0.8191, 0.3503, 0.8615, 0.4237, 0.8837, 0.4025, 0.9904, 0.3087, 0.9619, 0.4237, 0.5, 0.5, 0.5, 0.5, 0.8191, 0.4237, 0.8191, 0.5763, 0.1163, 0.5, 0.1087, 0.5, 0.0, 0.5975, 0.009607, 0.3503, 0.5, 0.4237, 0.5, 0.4237, 0.8191, 0.3503, 0.8191, 0.1385, 0.3503, 0.1747, 0.2826, 0.08427, 0.2222, 0.03806, 0.3087, 0.2826, 0.5, 0.3503, 0.5, 0.3503, 0.8191, 0.2826, 0.8191, 0.4237, 0.8837, 0.3503, 0.8615, 0.3087, 0.9619, 0.4025, 0.9904, 0.2233, 0.5, 0.2826, 0.5, 0.2826, 0.8191, 0.2233, 0.8191, 0.5, 0.1087, 0.5763, 0.1163, 0.5975, 0.009607, 0.5, 0.0, 0.7174, 0.5, 0.7767, 0.5, 0.7767, 0.8191, 0.7174, 0.8191, 0.2233, 0.2233, 0.1747, 0.2826, 0.08427, 0.2222, 0.1464, 0.1464, 0.6497, 0.5, 0.7174, 0.5, 0.7174, 0.8191, 0.6497, 0.8191, 0.7174, 0.8253, 0.7767, 0.7767, 0.8536, 0.8536, 0.7778, 0.9157, 0.5763, 0.5, 0.6497, 0.5, 0.6497, 0.8191, 0.5763, 0.8191, 0.6497, 0.1385, 0.5763, 0.1163, 0.5975, 0.009607, 0.6913, 0.03806, 0.5, 0.5, 0.5763, 0.5, 0.5763, 0.8191, 0.5, 0.8191, 0.1747, 0.2826, 0.2233, 0.2233, 0.1464, 0.1464, 0.08427, 0.2222, 0.4237, 0.5, 0.5, 0.5, 0.5, 0.8191, 0.4237, 0.8191, 0.7767, 0.7767, 0.7174, 0.8253, 0.7778, 0.9157, 0.8536, 0.8536, 0.3503, 0.5, 0.4237, 0.5, 0.4237, 0.8191, 0.3503, 0.8191, 0.5763, 0.1163, 0.6497, 0.1385, 0.6913, 0.03806, 0.5975, 0.009607, 0.2826, 0.5, 0.3503, 0.5, 0.3503, 0.8191, 0.2826, 0.8191, 0.2826, 0.8253, 0.3503, 0.8615, 0.3087, 0.9619, 0.2222, 0.9157, 0.2233, 0.5, 0.2826, 0.5, 0.2826, 0.8191, 0.2233, 0.8191, 0.7174, 0.1747, 0.6497, 0.1385, 0.6913, 0.03806, 0.7778, 0.08427, 0.2222, 0.8191, 0.1464, 0.8191, 0.1464, 0.8639, 0.2222, 0.8639, 0.3087, 0.8191, 0.2222, 0.8191, 0.2222, 0.8639, 0.3087, 0.8639, 0.4025, 0.8191, 0.3087, 0.8191, 0.3087, 0.8639, 0.4025, 0.8639, 0.5, 0.8191, 0.4025, 0.8191, 0.4025, 0.8639, 0.5, 0.8639, 0.5975, 0.8191, 0.5, 0.8191, 0.5, 0.8639, 0.5975, 0.8639, 0.6913, 0.8191, 0.5975, 0.8191, 0.5975, 0.8639, 0.6913, 0.8639, 0.7778, 0.8191, 0.6913, 0.8191, 0.6913, 0.8639, 0.7778, 0.8639, 0.5975, 0.8191, 0.5, 0.8191, 0.5, 0.8639, 0.5975, 0.8639, 0.8536, 0.8191, 0.7778, 0.8191, 0.7778, 0.8639, 0.8536, 0.8639, 0.6913, 0.8191, 0.5975, 0.8191, 0.5975, 0.8639, 0.6913, 0.8639, 0.2222, 0.8191, 0.1464, 0.8191, 0.1464, 0.8639, 0.2222, 0.8639, 0.7778, 0.8191, 0.6913, 0.8191, 0.6913, 0.8639, 0.7778, 0.8639, 0.3087, 0.8191, 0.2222, 0.8191, 0.2222, 0.8639, 0.3087, 0.8639, 0.8536, 0.8191, 0.7778, 0.8191, 0.7778, 0.8639, 0.8536, 0.8639, 0.4025, 0.8191, 0.3087, 0.8191, 0.3087, 0.8639, 0.4025, 0.8639, 0.7778, 0.8191, 0.8536, 0.8191, 0.8536, 0.8639, 0.7778, 0.8639, 0.5, 0.8191, 0.4025, 0.8191, 0.4025, 0.8639, 0.5, 0.8639, 0.6913, 0.8191, 0.7778, 0.8191, 0.7778, 0.8639, 0.6913, 0.8639, 0.5975, 0.8191, 0.6913, 0.8191, 0.6913, 0.8639, 0.5975, 0.8639, 0.5, 0.8191, 0.5975, 0.8191, 0.5975, 0.8639, 0.5, 0.8639, 0.4025, 0.8191, 0.5, 0.8191, 0.5, 0.8639, 0.4025, 0.8639, 0.3087, 0.8191, 0.4025, 0.8191, 0.4025, 0.8639, 0.3087, 0.8639, 0.2222, 0.8191, 0.3087, 0.8191, 0.3087, 0.8639, 0.2222, 0.8639, 0.1464, 0.8191, 0.2222, 0.8191, 0.2222, 0.8639, 0.1464, 0.8639, 0.7778, 0.8191, 0.8536, 0.8191, 0.8536, 0.8639, 0.7778, 0.8639, 0.6913, 0.8191, 0.7778, 0.8191, 0.7778, 0.8639, 0.6913, 0.8639, 0.5975, 0.8191, 0.6913, 0.8191, 0.6913, 0.8639, 0.5975, 0.8639, 0.5, 0.8191, 0.5975, 0.8191, 0.5975, 0.8639, 0.5, 0.8639, 0.4025, 0.8191, 0.5, 0.8191, 0.5, 0.8639, 0.4025, 0.8639, 0.3087, 0.8191, 0.4025, 0.8191, 0.4025, 0.8639, 0.3087, 0.8639, 0.2222, 0.8191, 0.3087, 0.8191, 0.3087, 0.8639, 0.2222, 0.8639, 0.1464, 0.8191, 0.2222, 0.8191, 0.2222, 0.8639, 0.1464, 0.8639, 0.2233, 0.2233, 0.2826, 0.1747, 0.2222, 0.08427, 0.1464, 0.1464, 0.8837, 0.5763, 0.8615, 0.6497, 0.9619, 0.6913, 0.9904, 0.5975, 0.1385, 0.6497, 0.1163, 0.5763, 0.009607, 0.5975, 0.03806, 0.6913, 0.2826, 0.1747, 0.2233, 0.2233, 0.1464, 0.1464, 0.2222, 0.08427, 0.8615, 0.6497, 0.8837, 0.5763, 0.9904, 0.5975, 0.9619, 0.6913, 0.1163, 0.5763, 0.1385, 0.6497, 0.03806, 0.6913, 0.009607, 0.5975, 0.8913, 0.5, 0.8837, 0.5763, 0.9904, 0.5975, 1.0, 0.5, 0.1747, 0.7174, 0.1385, 0.6497, 0.03806, 0.6913, 0.08427, 0.7778, 0.8837, 0.5763, 0.8913, 0.5, 1.0, 0.5, 0.9904, 0.5975, 0.1385, 0.6497, 0.1747, 0.7174, 0.08427, 0.7778, 0.03806, 0.6913, 0.8837, 0.4237, 0.8913, 0.5, 1.0, 0.5, 0.9904, 0.4025, 0.5763, 0.8837, 0.5, 0.8913, 0.5, 1.0, 0.5975, 0.9904, 0.8913, 0.5, 0.8837, 0.4237, 0.9904, 0.4025, 1.0, 0.5, 0.5, 0.8913, 0.5763, 0.8837, 0.5975, 0.9904, 0.5, 1.0, 0.8615, 0.3503, 0.8837, 0.4237, 0.9904, 0.4025, 0.9619, 0.3087, 0.2233, 0.7767, 0.1747, 0.7174, 0.08427, 0.7778, 0.1464, 0.8536, 0.8837, 0.4237, 0.8615, 0.3503, 0.9619, 0.3087, 0.9904, 0.4025, 0.1747, 0.7174, 0.2233, 0.7767, 0.1464, 0.8536, 0.08427, 0.7778, 0.8253, 0.2826, 0.8615, 0.3503, 0.9619, 0.3087, 0.9157, 0.2222, 0.6497, 0.8615, 0.5763, 0.8837, 0.5975, 0.9904, 0.6913, 0.9619, 0.8615, 0.3503, 0.8253, 0.2826, 0.9157, 0.2222, 0.9619, 0.3087, 0.5763, 0.8837, 0.6497, 0.8615, 0.6913, 0.9619, 0.5975, 0.9904, 0.7767, 0.2233, 0.8253, 0.2826, 0.9157, 0.2222, 0.8536, 0.1464, 0.2826, 0.8253, 0.2233, 0.7767, 0.1464, 0.8536, 0.2222, 0.9157, 0.8253, 0.2826, 0.7767, 0.2233, 0.8536, 0.1464, 0.9157, 0.2222, 0.2233, 0.7767, 0.2826, 0.8253, 0.2222, 0.9157, 0.1464, 0.8536, 0.7174, 0.1747, 0.7767, 0.2233, 0.8536, 0.1464, 0.7778, 0.08427, 0.7174, 0.8253, 0.6497, 0.8615, 0.6913, 0.9619, 0.7778, 0.9157, 0.7767, 0.2233, 0.7174, 0.1747, 0.7778, 0.08427, 0.8536, 0.1464, 0.6497, 0.8615, 0.7174, 0.8253, 0.7778, 0.9157, 0.6913, 0.9619, 0.6497, 0.1385, 0.7174, 0.1747, 0.7778, 0.08427, 0.6913, 0.03806, 0.3503, 0.8615, 0.2826, 0.8253, 0.2222, 0.9157, 0.3087, 0.9619])
me_circle_001.materials.append(mat_steel)
me_circle_001.update()
me_circle_002 = bpy.data.meshes.new('Circle.002')
me_circle_002.from_pydata([(0.0, 1.0, -0.2), (-0.1951, 0.9808, -0.2), (-0.3827, 0.9239, -0.2), (-0.5556, 0.8315, -0.2), (-0.7071, 0.7071, -0.2), (-0.8315, 0.5556, -0.2), (-0.9239, 0.3827, -0.2), (-0.9808, 0.1951, -0.2), (-1.0, 0.0, -0.2), (-0.9808, -0.1951, -0.2), (-0.9239, -0.3827, -0.2), (-0.8315, -0.5556, -0.2), (-0.7071, -0.7071, -0.2), (-0.5556, -0.8315, -0.2), (-0.3827, -0.9239, -0.2), (-0.1951, -0.9808, -0.2), (0.0, -1.0, -0.2), (0.1951, -0.9808, -0.2), (0.3827, -0.9239, -0.2), (0.5556, -0.8315, -0.2), (0.7071, -0.7071, -0.2), (0.8315, -0.5556, -0.2), (0.9239, -0.3827, -0.2), (0.9808, -0.1951, -0.2), (1.0, 0.0, -0.2), (0.9808, 0.1951, -0.2), (0.9239, 0.3827, -0.2), (0.8315, 0.5556, -0.2), (0.7071, 0.7071, -0.2), (0.5556, 0.8315, -0.2), (0.3827, 0.9239, -0.2), (0.1951, 0.9808, -0.2), (0.0, 1.0, 0.0), (-0.1951, 0.9808, 0.0), (-0.3827, 0.9239, 0.0), (-0.5556, 0.8315, 0.0), (-0.7071, 0.7071, 0.0), (-0.8315, 0.5556, 0.0), (-0.9239, 0.3827, 0.0), (-0.9808, 0.1951, 0.0), (-1.0, 0.0, 0.0), (-0.9808, -0.1951, 0.0), (-0.9239, -0.3827, 0.0), (-0.8315, -0.5556, 0.0), (-0.7071, -0.7071, 0.0), (-0.5556, -0.8315, 0.0), (-0.3827, -0.9239, 0.0), (-0.1951, -0.9808, 0.0), (0.0, -1.0, 0.0), (0.1951, -0.9808, 0.0), (0.3827, -0.9239, 0.0), (0.5556, -0.8315, 0.0), (0.7071, -0.7071, 0.0), (0.8315, -0.5556, 0.0), (0.9239, -0.3827, 0.0), (0.9808, -0.1951, 0.0), (1.0, 0.0, 0.0), (0.9808, 0.1951, 0.0), (0.9239, 0.3827, 0.0), (0.8315, 0.5556, 0.0), (0.7071, 0.7071, 0.0), (0.5556, 0.8315, 0.0), (0.3827, 0.9239, 0.0), (0.1951, 0.9808, 0.0)], [], [(26, 27, 59, 58), (13, 14, 46, 45), (0, 1, 33, 32), (27, 28, 60, 59), (14, 15, 47, 46), (1, 2, 34, 33), (28, 29, 61, 60), (15, 16, 48, 47), (2, 3, 35, 34), (29, 30, 62, 61), (16, 17, 49, 48), (3, 4, 36, 35), (30, 31, 63, 62), (17, 18, 50, 49), (4, 5, 37, 36), (31, 0, 32, 63), (18, 19, 51, 50), (5, 6, 38, 37), (19, 20, 52, 51), (6, 7, 39, 38), (20, 21, 53, 52), (7, 8, 40, 39), (21, 22, 54, 53), (8, 9, 41, 40), (22, 23, 55, 54), (9, 10, 42, 41), (23, 24, 56, 55), (10, 11, 43, 42), (24, 25, 57, 56), (11, 12, 44, 43), (25, 26, 58, 57), (12, 13, 45, 44), (1, 0, 31, 30, 29, 28, 27, 26, 25, 24, 23, 22, 21, 20, 19, 18, 17, 16, 15, 14, 13, 12, 11, 10, 9, 8, 7, 6, 5, 4, 3, 2), (33, 34, 35, 36, 37, 38, 39, 40, 41, 42, 43, 44, 45, 46, 47, 48, 49, 50, 51, 52, 53, 54, 55, 56, 57, 58, 59, 60, 61, 62, 63, 32)])
me_circle_002.polygons.foreach_set('use_smooth', [True] * 34)
_uv = me_circle_002.uv_layers.new(name='UVMap')
_uv.uv.foreach_set('vector', [0.0, 0.0, 0.0, 0.0, 0.0, 0.0, 0.0, 0.0, 0.0, 0.0, 0.0, 0.0, 0.0, 0.0, 0.0, 0.0, 0.0, 0.0, 0.0, 0.0, 0.0, 0.0, 0.0, 0.0, 0.0, 0.0, 0.0, 0.0, 0.0, 0.0, 0.0, 0.0, 0.0, 0.0, 0.0, 0.0, 0.0, 0.0, 0.0, 0.0, 0.0, 0.0, 0.0, 0.0, 0.0, 0.0, 0.0, 0.0, 0.0, 0.0, 0.0, 0.0, 0.0, 0.0, 0.0, 0.0, 0.0, 0.0, 0.0, 0.0, 0.0, 0.0, 0.0, 0.0, 0.0, 0.0, 0.0, 0.0, 0.0, 0.0, 0.0, 0.0, 0.0, 0.0, 0.0, 0.0, 0.0, 0.0, 0.0, 0.0, 0.0, 0.0, 0.0, 0.0, 0.0, 0.0, 0.0, 0.0, 0.0, 0.0, 0.0, 0.0, 0.0, 0.0, 0.0, 0.0, 0.0, 0.0, 0.0, 0.0, 0.0, 0.0, 0.0, 0.0, 0.0, 0.0, 0.0, 0.0, 0.0, 0.0, 0.0, 0.0, 0.0, 0.0, 0.0, 0.0, 0.0, 0.0, 0.0, 0.0, 0.0, 0.0, 0.0, 0.0, 0.0, 0.0, 0.0, 0.0, 0.0, 0.0, 0.0, 0.0, 0.0, 0.0, 0.0, 0.0, 0.0, 0.0, 0.0, 0.0, 0.0, 0.0, 0.0, 0.0, 0.0, 0.0, 0.0, 0.0, 0.0, 0.0, 0.0, 0.0, 0.0, 0.0, 0.0, 0.0, 0.0, 0.0, 0.0, 0.0, 0.0, 0.0, 0.0, 0.0, 0.0, 0.0, 0.0, 0.0, 0.0, 0.0, 0.0, 0.0, 0.0, 0.0, 0.0, 0.0, 0.0, 0.0, 0.0, 0.0, 0.0, 0.0, 0.0, 0.0, 0.0, 0.0, 0.0, 0.0, 0.0, 0.0, 0.0, 0.0, 0.0, 0.0, 0.0, 0.0, 0.0, 0.0, 0.0, 0.0, 0.0, 0.0, 0.0, 0.0, 0.0, 0.0, 0.0, 0.0, 0.0, 0.0, 0.0, 0.0, 0.0, 0.0, 0.0, 0.0, 0.0, 0.0, 0.0, 0.0, 0.0, 0.0, 0.0, 0.0, 0.0, 0.0, 0.0, 0.0, 0.0, 0.0, 0.0, 0.0, 0.0, 0.0, 0.0, 0.0, 0.0, 0.0, 0.0, 0.0, 0.0, 0.0, 0.0, 0.0, 0.0, 0.0, 0.0, 0.0, 0.0, 0.0, 0.0, 0.0, 0.0, 0.0, 0.0, 0.0, 0.0, 0.0, 0.0, 0.0, 0.0, 0.0, 0.0, 0.0, 0.0, 0.0, 0.0, 0.0, 0.0, 0.0, 0.0, 0.0, 0.0, 0.0, 0.0, 0.0, 0.0, 0.0, 0.0, 0.0, 0.0, 0.0, 0.0, 0.0, 0.0, 0.0, 0.0, 0.0, 0.0, 0.0, 0.0, 0.0, 0.0, 0.0, 0.0, 0.0, 0.0, 0.0, 0.0, 0.0, 0.0, 0.0, 0.0, 0.0, 0.0, 0.0, 0.0, 0.0, 0.0, 0.0, 0.0, 0.0, 0.0, 0.0, 0.0, 0.0, 0.0, 0.0, 0.0, 0.0, 0.0, 0.0, 0.0, 0.0, 0.0, 0.0, 0.0, 0.0, 0.0, 0.0, 0.0, 0.0, 0.0, 0.0, 0.0, 0.0, 0.0, 0.0, 0.0, 0.0, 0.0, 0.0, 0.0, 0.0, 0.0, 0.0, 0.0, 0.0, 0.0, 0.0, 0.0, 0.0, 0.0, 0.0, 0.0, 0.0, 0.0, 0.0, 0.0, 0.0, 0.0, 0.0, 0.0, 0.0, 0.0, 0.0, 0.0, 0.0, 0.0, 0.0, 0.0, 0.0, 0.0, 0.0, 0.0, 0.0, 0.0, 0.0, 0.0, 0.0, 0.0, 0.0, 0.0, 0.0])
me_circle_002.materials.append(mat_steel)
me_circle_002.update()
me_circle_003 = bpy.data.meshes.new('Circle.003')
me_circle_003.from_pydata([(0.7378, -0.1468, 0.0), (0.695, -0.2879, 0.0), (0.6255, -0.4179, 0.0), (0.5319, -0.5319, 0.0), (0.4179, -0.6255, 0.0), (0.2879, -0.695, 0.0), (-0.9239, 0.3827, 0.0), (-0.9808, 0.1951, 0.0), (-1.0, 0.0, 0.0), (-0.9808, -0.1951, 0.0), (-0.9239, -0.3827, 0.0), (-0.8315, -0.5556, 0.0), (-0.7071, -0.7071, 0.0), (-0.5556, -0.8315, 0.0), (-0.3827, -0.9239, 0.0), (-0.1951, -0.9808, 0.0), (0.0, -1.0, 0.0), (0.1951, -0.9808, 0.0), (0.3827, -0.9239, 0.0), (0.5556, -0.8315, 0.0), (0.7071, -0.7071, 0.0), (0.8315, -0.5556, 0.0), (0.9239, -0.3827, 0.0), (0.9808, -0.1951, 0.0), (1.0, 0.0, 0.0), (0.9808, 0.1951, 0.0), (0.9239, 0.3827, 0.0), (0.1468, -0.7378, 0.0), (0.0, -0.7522, 0.0), (-0.1468, -0.7378, 0.0), (-0.2879, -0.695, 0.0), (-0.4179, -0.6255, 0.0), (-0.5319, -0.5319, 0.0), (-0.6255, -0.4179, 0.0), (-0.695, -0.2879, 0.0), (-0.7378, -0.1468, 0.0), (-0.7522, 0.0, 0.0), (-0.7378, 0.1468, 0.0), (-0.9239, 0.3827, -1.0), (-0.9808, 0.1951, -1.0), (-1.0, 0.0, -1.0), (-0.9808, -0.1951, -1.0), (-0.9239, -0.3827, -1.0), (-0.8315, -0.5556, -1.0), (-0.7071, -0.7071, -1.0), (-0.5556, -0.8315, -1.0), (-0.3827, -0.9239, -1.0), (-0.1951, -0.9808, -1.0), (0.0, -1.0, -1.0), (0.1951, -0.9808, -1.0), (0.3827, -0.9239, -1.0), (0.5556, -0.8315, -1.0), (0.7071, -0.7071, -1.0), (0.8315, -0.5556, -1.0), (0.9239, -0.3827, -1.0), (0.9808, -0.1951, -1.0), (1.0, 0.0, -1.0), (0.9808, 0.1951, -1.0), (0.9239, 0.3827, -1.0), (-0.695, 0.2879, 0.0), (0.7028, 0.2911, -1.0), (-0.7028, 0.2911, -1.0), (0.7028, 0.2911, 0.0), (-0.7028, 0.2911, 0.0), (0.7522, 0.0, 0.0), (0.7378, 0.1468, 0.0), (0.695, 0.2879, 0.0)], [], [(16, 48, 49, 17), (8, 9, 35, 36), (15, 16, 28, 29), (17, 49, 50, 18), (22, 23, 0, 1), (7, 8, 36, 37), (18, 50, 51, 19), (14, 15, 29, 30), (19, 51, 52, 20), (6, 38, 39, 7), (20, 52, 53, 21), (7, 39, 40, 8), (21, 53, 54, 22), (8, 40, 41, 9), (22, 54, 55, 23), (9, 41, 42, 10), (23, 55, 56, 24), (10, 42, 43, 11), (24, 56, 57, 25), (11, 43, 44, 12), (25, 57, 58, 26), (12, 44, 45, 13), (21, 22, 1, 2), (13, 45, 46, 14), (6, 7, 37, 59), (13, 14, 30, 31), (14, 46, 47, 15), (20, 21, 2, 3), (12, 13, 31, 32), (15, 47, 48, 16), (38, 6, 63, 61), (26, 58, 60, 62), (23, 24, 64, 0), (16, 17, 27, 28), (9, 10, 34, 35), (24, 25, 65, 64), (17, 18, 5, 27), (10, 11, 33, 34), (25, 26, 66, 65), (18, 19, 4, 5), (11, 12, 32, 33), (19, 20, 3, 4)])
_uv = me_circle_003.uv_layers.new(name='UVMap')
_uv.uv.foreach_set('vector', [0.5, 0.6543, 0.5, -0.3457, 0.6951, -0.3457, 0.6951, 0.6543, -0.5, 0.6543, -0.4808, 0.4592, -0.2378, 0.5076, -0.2522, 0.6543, 0.3049, -0.3265, 0.5, -0.3457, 0.5, -0.09792, 0.3532, -0.08346, 0.6951, 0.6543, 0.6951, -0.3457, 0.8827, -0.3457, 0.8827, 0.6543, 1.424, 0.2716, 1.481, 0.4592, 1.238, 0.5076, 1.195, 0.3665, -0.4808, 0.8494, -0.5, 0.6543, -0.2522, 0.6543, -0.2378, 0.8011, 0.8827, 0.6543, 0.8827, -0.3457, 1.056, -0.3457, 1.056, 0.6543, 0.1173, -0.2696, 0.3049, -0.3265, 0.3532, -0.08346, 0.2121, -0.04066, 1.056, 0.6543, 1.056, -0.3457, 1.207, -0.3457, 1.207, 0.6543, 0.8827, 0.6543, 0.8827, -0.3457, 0.6951, -0.3457, 0.6951, 0.6543, -0.2071, 0.6543, -0.2071, -0.3457, -0.05557, -0.3457, -0.05557, 0.6543, 0.6951, 0.6543, 0.6951, -0.3457, 0.5, -0.3457, 0.5, 0.6543, -0.05557, 0.6543, -0.05557, -0.3457, 0.1173, -0.3457, 0.1173, 0.6543, 0.5, 0.6543, 0.5, -0.3457, 0.3049, -0.3457, 0.3049, 0.6543, 0.1173, 0.6543, 0.1173, -0.3457, 0.3049, -0.3457, 0.3049, 0.6543, 0.3049, 0.6543, 0.3049, -0.3457, 0.1173, -0.3457, 0.1173, 0.6543, 0.3049, 0.6543, 0.3049, -0.3457, 0.5, -0.3457, 0.5, 0.6543, 0.1173, 0.6543, 0.1173, -0.3457, -0.05557, -0.3457, -0.05557, 0.6543, 0.5, 0.6543, 0.5, -0.3457, 0.6951, -0.3457, 0.6951, 0.6543, -0.05557, 0.6543, -0.05557, -0.3457, -0.2071, -0.3457, -0.2071, 0.6543, 0.6951, 0.6543, 0.6951, -0.3457, 0.8827, -0.3457, 0.8827, 0.6543, -0.2071, 0.6543, -0.2071, -0.3457, -0.05557, -0.3457, -0.05557, 0.6543, 1.331, 0.09876, 1.424, 0.2716, 1.195, 0.3665, 1.125, 0.2364, -0.05557, 0.6543, -0.05557, -0.3457, 0.1173, -0.3457, 0.1173, 0.6543, -0.4239, 1.037, -0.4808, 0.8494, -0.2378, 0.8011, -0.195, 0.9422, -0.05557, -0.1771, 0.1173, -0.2696, 0.2121, -0.04066, 0.08207, 0.02886, 0.1173, 0.6543, 0.1173, -0.3457, 0.3049, -0.3457, 0.3049, 0.6543, 1.207, -0.05278, 1.331, 0.09876, 1.125, 0.2364, 1.032, 0.1224, -0.2071, -0.05278, -0.05557, -0.1771, 0.08207, 0.02886, -0.03192, 0.1224, 0.3049, 0.6543, 0.3049, -0.3457, 0.5, -0.3457, 0.5, 0.6543, -0.4239, -0.3457, -0.4239, 0.6543, -0.2028, 0.6543, -0.2028, -0.3457, 1.424, 0.6543, 1.424, -0.3457, 1.203, -0.3457, 1.203, 0.6543, 1.481, 0.4592, 1.5, 0.6543, 1.252, 0.6543, 1.238, 0.5076, 0.5, -0.3457, 0.6951, -0.3265, 0.6468, -0.08346, 0.5, -0.09792, -0.4808, 0.4592, -0.4239, 0.2716, -0.195, 0.3665, -0.2378, 0.5076, 1.5, 0.6543, 1.481, 0.8494, 1.238, 0.8011, 1.252, 0.6543, 0.6951, -0.3265, 0.8827, -0.2696, 0.7879, -0.04066, 0.6468, -0.08346, -0.4239, 0.2716, -0.3315, 0.09876, -0.1255, 0.2364, -0.195, 0.3665, 1.481, 0.8494, 1.424, 1.037, 1.195, 0.9422, 1.238, 0.8011, 0.8827, -0.2696, 1.056, -0.1771, 0.9179, 0.02886, 0.7879, -0.04066, -0.3315, 0.09876, -0.2071, -0.05278, -0.03192, 0.1224, -0.1255, 0.2364, 1.056, -0.1771, 1.207, -0.05278, 1.032, 0.1224, 0.9179, 0.02886])
me_circle_003.materials.append(mat_backfill)
me_circle_003.update()

# ---- objects
ob_casing = bpy.data.objects.new('Casing', me_circle)
ob_top = bpy.data.objects.new('Top', me_circle_001)
ob_bottom = bpy.data.objects.new('Bottom', me_circle_002)
ob_backfill = bpy.data.objects.new('Backfill', me_circle_003)

# ---- transforms, parenting, visibility, modifiers, constraints
ob_casing.location = (0.0, 0.0, 0.0)
ob_top.location = (0.0, 0.0, 0.0)
ob_bottom.location = (0.0, 0.0, 0.0)
ob_backfill.location = (0.0, 0.0, 0.0)
ob_backfill.scale = (1.3, 1.3, 1.0)

# ---- collection membership
col_collection.objects.link(ob_casing)
col_collection.objects.link(ob_top)
col_collection.objects.link(ob_bottom)
col_collection.objects.link(ob_backfill)

# ---- scene / render settings (as saved in the file)
scene.frame_start = 1; scene.frame_end = 250; scene.frame_set(1)
scene.render.engine = 'BLENDER_EEVEE_NEXT'
scene.cycles.sampling_pattern = 'TABULATED_SOBOL'
scene.eevee.ray_tracing_options.trace_max_roughness = 0.0
bpy.context.view_layer.update()

# ---- added for rendering (the .blend has no active camera and no usable light): camera, sun
cam_auto = bpy.data.cameras.new('AutoCamera')
cam_auto.lens = 50.0
cam_auto.sensor_width = 36.0
cam_auto.clip_end = 1000.0
ob_auto_camera = bpy.data.objects.new('AutoCamera', cam_auto)
scene.collection.objects.link(ob_auto_camera)
ob_auto_camera.location = (3.86005, -4.6431, 3.08804)
ob_auto_camera.rotation_euler = (1.09748, -7.21219e-08, 0.694738)
scene.camera = ob_auto_camera
light_auto_sun = bpy.data.lights.new('AutoSun', 'SUN')
light_auto_sun.energy = 3.0
light_auto_sun.angle = 0.0523599
ob_auto_sun = bpy.data.objects.new('AutoSun', light_auto_sun)
scene.collection.objects.link(ob_auto_sun)
ob_auto_sun.rotation_euler = (0.872665, 0.174533, 0.523599)
bpy.context.view_layer.update()
